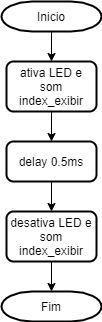

The diagram above was exported from draw.io. Its source (the exported page's mxGraphModel, read from the mxfile embedded in the PNG):
<mxGraphModel dx="854" dy="419" grid="1" gridSize="10" guides="1" tooltips="1" connect="1" arrows="1" fold="1" page="1" pageScale="1" pageWidth="850" pageHeight="1100" math="0" shadow="0">
  <root>
    <mxCell id="0" />
    <mxCell id="1" parent="0" />
    <mxCell id="Po5GsoakdSigAOS-pqr3-10" style="edgeStyle=orthogonalEdgeStyle;rounded=0;orthogonalLoop=1;jettySize=auto;html=1;exitX=0.5;exitY=1;exitDx=0;exitDy=0;exitPerimeter=0;entryX=0.5;entryY=0;entryDx=0;entryDy=0;" edge="1" parent="1" source="Po5GsoakdSigAOS-pqr3-1" target="Po5GsoakdSigAOS-pqr3-2">
      <mxGeometry relative="1" as="geometry" />
    </mxCell>
    <mxCell id="Po5GsoakdSigAOS-pqr3-1" value="Inicio" style="strokeWidth=2;html=1;shape=mxgraph.flowchart.terminator;whiteSpace=wrap;" vertex="1" parent="1">
      <mxGeometry x="280" y="100" width="100" height="30" as="geometry" />
    </mxCell>
    <mxCell id="Po5GsoakdSigAOS-pqr3-11" style="edgeStyle=orthogonalEdgeStyle;rounded=0;orthogonalLoop=1;jettySize=auto;html=1;exitX=0.5;exitY=1;exitDx=0;exitDy=0;entryX=0.5;entryY=0;entryDx=0;entryDy=0;" edge="1" parent="1" source="Po5GsoakdSigAOS-pqr3-2" target="Po5GsoakdSigAOS-pqr3-4">
      <mxGeometry relative="1" as="geometry" />
    </mxCell>
    <mxCell id="Po5GsoakdSigAOS-pqr3-2" value="ativa LED e som index_exibir" style="rounded=1;whiteSpace=wrap;html=1;absoluteArcSize=1;arcSize=14;strokeWidth=2;" vertex="1" parent="1">
      <mxGeometry x="285" y="160" width="90" height="50" as="geometry" />
    </mxCell>
    <mxCell id="Po5GsoakdSigAOS-pqr3-12" style="edgeStyle=orthogonalEdgeStyle;rounded=0;orthogonalLoop=1;jettySize=auto;html=1;exitX=0.5;exitY=1;exitDx=0;exitDy=0;entryX=0.5;entryY=0;entryDx=0;entryDy=0;" edge="1" parent="1" source="Po5GsoakdSigAOS-pqr3-4" target="Po5GsoakdSigAOS-pqr3-7">
      <mxGeometry relative="1" as="geometry" />
    </mxCell>
    <mxCell id="Po5GsoakdSigAOS-pqr3-4" value="delay 0.5ms" style="rounded=1;whiteSpace=wrap;html=1;absoluteArcSize=1;arcSize=14;strokeWidth=2;" vertex="1" parent="1">
      <mxGeometry x="285" y="240" width="90" height="40" as="geometry" />
    </mxCell>
    <mxCell id="Po5GsoakdSigAOS-pqr3-13" style="edgeStyle=orthogonalEdgeStyle;rounded=0;orthogonalLoop=1;jettySize=auto;html=1;exitX=0.5;exitY=1;exitDx=0;exitDy=0;entryX=0.5;entryY=0;entryDx=0;entryDy=0;entryPerimeter=0;" edge="1" parent="1" source="Po5GsoakdSigAOS-pqr3-7" target="Po5GsoakdSigAOS-pqr3-8">
      <mxGeometry relative="1" as="geometry" />
    </mxCell>
    <mxCell id="Po5GsoakdSigAOS-pqr3-7" value="desativa LED e som index_exibir" style="rounded=1;whiteSpace=wrap;html=1;absoluteArcSize=1;arcSize=14;strokeWidth=2;" vertex="1" parent="1">
      <mxGeometry x="285" y="310" width="90" height="50" as="geometry" />
    </mxCell>
    <mxCell id="Po5GsoakdSigAOS-pqr3-8" value="Fim" style="strokeWidth=2;html=1;shape=mxgraph.flowchart.terminator;whiteSpace=wrap;" vertex="1" parent="1">
      <mxGeometry x="280" y="390" width="100" height="30" as="geometry" />
    </mxCell>
  </root>
</mxGraphModel>